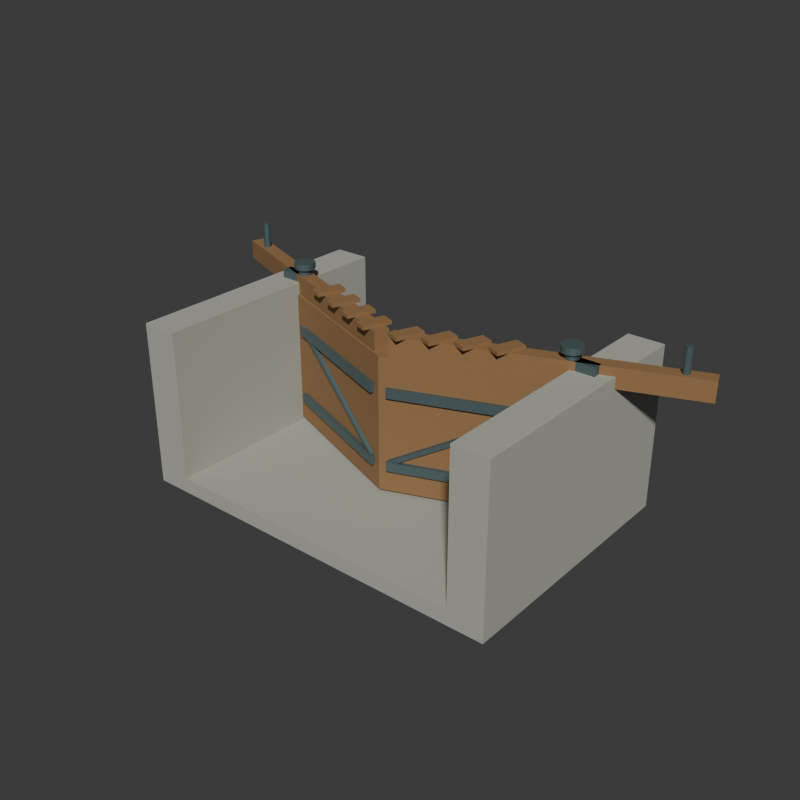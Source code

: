 # Source: source.blend  (saved by Blender 4.3.34; exported with 4.5.12 LTS)
import bpy
from mathutils import Matrix  # noqa: F401  (used for matrix-valued properties, if any)

bpy.ops.wm.read_factory_settings(use_empty=True)
scene = bpy.context.scene
scene.name = 'Scene'

# ---- collections
col_collection = bpy.data.collections.new('Collection'); scene.collection.children.link(col_collection)

# ---- materials (node trees are filled in below, after node groups)
mat_canalmouthstone = bpy.data.materials.new('CanalMouthStone')
mat_canalmouthstone.diffuse_color = (0.43, 0.43, 0.37, 1.0)
mat_mitreleavesandbalancetimber = bpy.data.materials.new('MitreLeavesAndBalanceTimber')
mat_mitreleavesandbalancetimber.diffuse_color = (0.29, 0.16, 0.065, 1.0)
mat_gatepivotsandstrapsiron = bpy.data.materials.new('GatePivotsAndStrapsIron')
mat_gatepivotsandstrapsiron.diffuse_color = (0.12, 0.18, 0.19, 1.0)

# ---- material node trees
mat_canalmouthstone.use_nodes = True; mat_canalmouthstone.node_tree.nodes.clear()
_N = mat_canalmouthstone.node_tree.nodes; _L = mat_canalmouthstone.node_tree.links
n0 = _N.new('ShaderNodeBsdfPrincipled'); n0.name = 'Principled BSDF'; n0.location = (10, 300)
n0.inputs[0].default_value = (0.43, 0.43, 0.37, 1.0)
n0.inputs[2].default_value = 0.9
n1 = _N.new('ShaderNodeOutputMaterial'); n1.name = 'Material Output'; n1.location = (300, 300)
_L.new(n0.outputs[0], n1.inputs[0])
n1.is_active_output = True
mat_mitreleavesandbalancetimber.use_nodes = True; mat_mitreleavesandbalancetimber.node_tree.nodes.clear()
_N = mat_mitreleavesandbalancetimber.node_tree.nodes; _L = mat_mitreleavesandbalancetimber.node_tree.links
n0 = _N.new('ShaderNodeBsdfPrincipled'); n0.name = 'Principled BSDF'; n0.location = (10, 300)
n0.inputs[0].default_value = (0.29, 0.16, 0.065, 1.0)
n0.inputs[2].default_value = 0.83
n1 = _N.new('ShaderNodeOutputMaterial'); n1.name = 'Material Output'; n1.location = (300, 300)
_L.new(n0.outputs[0], n1.inputs[0])
n1.is_active_output = True
mat_gatepivotsandstrapsiron.use_nodes = True; mat_gatepivotsandstrapsiron.node_tree.nodes.clear()
_N = mat_gatepivotsandstrapsiron.node_tree.nodes; _L = mat_gatepivotsandstrapsiron.node_tree.links
n0 = _N.new('ShaderNodeBsdfPrincipled'); n0.name = 'Principled BSDF'; n0.location = (10, 300)
n0.inputs[0].default_value = (0.12, 0.18, 0.19, 1.0)
n0.inputs[1].default_value = 0.52
n0.inputs[2].default_value = 0.55
n1 = _N.new('ShaderNodeOutputMaterial'); n1.name = 'Material Output'; n1.location = (300, 300)
_L.new(n0.outputs[0], n1.inputs[0])
n1.is_active_output = True

# ---- world
world_world = bpy.data.worlds.new('World'); scene.world = world_world
world_world.use_nodes = True; world_world.node_tree.nodes.clear()
_N = world_world.node_tree.nodes; _L = world_world.node_tree.links
n0 = _N.new('ShaderNodeOutputWorld'); n0.name = 'World Output'; n0.location = (300, 300)
n1 = _N.new('ShaderNodeBackground'); n1.name = 'Background'; n1.location = (10, 300)
n1.inputs[0].default_value = (0.05088, 0.05088, 0.05088, 1.0)
_L.new(n1.outputs[0], n0.inputs[0])
n0.is_active_output = True
world_world.color = (0.05088, 0.05088, 0.05088)
world_world.sun_shadow_jitter_overblur = 0.0

# ---- meshes
me_wholeshortopencanalmouthmesh = bpy.data.meshes.new('WholeShortOpenCanalMouthMesh')
me_wholeshortopencanalmouthmesh.from_pydata([(-1.85, -1.25, 0.0), (-1.85, 1.25, 0.0), (-1.5, 1.25, 0.0), (-1.5, -1.25, 0.0), (-1.5, -1.25, 0.15), (-1.85, -1.25, 0.15), (-1.85, 1.25, 0.15), (-1.5, 1.25, 0.15), (-1.85, -1.25, 1.6), (-1.5, -1.25, 1.6), (-1.5, 1.25, 1.6), (-1.85, 1.25, 1.6), (1.5, 1.25, 0.0), (1.5, -1.25, 0.0), (1.5, -1.25, 0.15), (1.5, 1.25, 0.15), (1.85, 1.25, 0.0), (1.85, -1.25, 0.0), (1.85, -1.25, 0.15), (1.85, 1.25, 0.15), (1.5, -1.25, 1.6), (1.85, -1.25, 1.6), (1.85, 1.25, 1.6), (1.5, 1.25, 1.6)], [], [(0, 1, 2), (0, 2, 3), (0, 3, 4), (0, 4, 5), (1, 6, 7), (1, 7, 2), (0, 5, 6), (0, 6, 1), (8, 9, 10), (8, 10, 11), (5, 4, 9), (5, 9, 8), (6, 11, 10), (6, 10, 7), (5, 8, 11), (5, 11, 6), (4, 7, 10), (4, 10, 9), (3, 2, 12), (3, 12, 13), (4, 14, 15), (4, 15, 7), (3, 13, 14), (3, 14, 4), (2, 7, 15), (2, 15, 12), (13, 12, 16), (13, 16, 17), (13, 17, 18), (13, 18, 14), (12, 15, 19), (12, 19, 16), (17, 16, 19), (17, 19, 18), (20, 21, 22), (20, 22, 23), (14, 18, 21), (14, 21, 20), (15, 23, 22), (15, 22, 19), (14, 20, 23), (14, 23, 15), (18, 19, 22), (18, 22, 21)])
me_wholeshortopencanalmouthmesh.materials.append(mat_canalmouthstone)
me_wholeshortopencanalmouthmesh.materials.append(mat_mitreleavesandbalancetimber)
me_wholeshortopencanalmouthmesh.materials.append(mat_gatepivotsandstrapsiron)
me_wholeshortopencanalmouthmesh.update()
me_wholemitredgateleafleftmesh = bpy.data.meshes.new('WholeMitredGateLeafLeftMesh')
me_wholemitredgateleafleftmesh.from_pydata([(-1.51, 0.28, 0.18), (0.0, -0.29, 0.18), (0.0, -0.11, 0.18), (-1.51, 0.46, 0.18), (-1.51, 0.28, 1.49), (0.0, -0.29, 1.49), (0.0, -0.11, 1.49), (-1.51, 0.46, 1.49)], [], [(1, 0, 3), (7, 4, 5), (3, 2, 1), (5, 6, 7), (0, 1, 5), (0, 5, 4), (1, 2, 6), (1, 6, 5), (2, 3, 7), (2, 7, 6), (3, 0, 4), (3, 4, 7)])
me_wholemitredgateleafleftmesh.polygons.foreach_set('material_index', [1, 1, 1, 1, 1, 1, 1, 1, 1, 1, 1, 1])
me_wholemitredgateleafleftmesh.materials.append(mat_canalmouthstone)
me_wholemitredgateleafleftmesh.materials.append(mat_mitreleavesandbalancetimber)
me_wholemitredgateleafleftmesh.materials.append(mat_gatepivotsandstrapsiron)
me_wholemitredgateleafleftmesh.update()
me_wholeverticalheelpivotleftmesh = bpy.data.meshes.new('WholeVerticalHeelPivotLeftMesh')
me_wholeverticalheelpivotleftmesh.from_pydata([(-1.48, 0.37, 0.15), (-1.415, 0.37, 0.15), (-1.42, 0.3949, 0.15), (-1.434, 0.416, 0.15), (-1.455, 0.4301, 0.15), (-1.48, 0.435, 0.15), (-1.505, 0.4301, 0.15), (-1.526, 0.416, 0.15), (-1.54, 0.3949, 0.15), (-1.545, 0.37, 0.15), (-1.54, 0.3451, 0.15), (-1.526, 0.324, 0.15), (-1.505, 0.3099, 0.15), (-1.48, 0.305, 0.15), (-1.455, 0.3099, 0.15), (-1.434, 0.324, 0.15), (-1.42, 0.3451, 0.15), (-1.415, 0.37, 1.77), (-1.42, 0.3949, 1.77), (-1.434, 0.416, 1.77), (-1.455, 0.4301, 1.77), (-1.48, 0.435, 1.77), (-1.505, 0.4301, 1.77), (-1.526, 0.416, 1.77), (-1.54, 0.3949, 1.77), (-1.545, 0.37, 1.77), (-1.54, 0.3451, 1.77), (-1.526, 0.324, 1.77), (-1.505, 0.3099, 1.77), (-1.48, 0.305, 1.77), (-1.455, 0.3099, 1.77), (-1.434, 0.324, 1.77), (-1.42, 0.3451, 1.77), (-1.48, 0.37, 1.77)], [], [(0, 2, 1), (0, 3, 2), (0, 4, 3), (0, 5, 4), (0, 6, 5), (0, 7, 6), (0, 8, 7), (0, 9, 8), (0, 10, 9), (0, 11, 10), (0, 12, 11), (0, 13, 12), (0, 14, 13), (0, 15, 14), (0, 16, 15), (0, 1, 16), (1, 18, 17), (1, 2, 18), (2, 19, 18), (2, 3, 19), (3, 20, 19), (3, 4, 20), (4, 21, 20), (4, 5, 21), (5, 22, 21), (5, 6, 22), (6, 23, 22), (6, 7, 23), (7, 24, 23), (7, 8, 24), (8, 25, 24), (8, 9, 25), (9, 26, 25), (9, 10, 26), (10, 27, 26), (10, 11, 27), (11, 28, 27), (11, 12, 28), (12, 29, 28), (12, 13, 29), (13, 30, 29), (13, 14, 30), (14, 31, 30), (14, 15, 31), (15, 32, 31), (15, 16, 32), (16, 17, 32), (16, 1, 17), (17, 18, 33), (18, 19, 33), (19, 20, 33), (20, 21, 33), (21, 22, 33), (22, 23, 33), (23, 24, 33), (24, 25, 33), (25, 26, 33), (26, 27, 33), (27, 28, 33), (28, 29, 33), (29, 30, 33), (30, 31, 33), (31, 32, 33), (32, 17, 33)])
me_wholeverticalheelpivotleftmesh.polygons.foreach_set('material_index', [2, 2, 2, 2, 2, 2, 2, 2, 2, 2, 2, 2, 2, 2, 2, 2, 2, 2, 2, 2, 2, 2, 2, 2, 2, 2, 2, 2, 2, 2, 2, 2, 2, 2, 2, 2, 2, 2, 2, 2, 2, 2, 2, 2, 2, 2, 2, 2, 2, 2, 2, 2, 2, 2, 2, 2, 2, 2, 2, 2, 2, 2, 2, 2])
me_wholeverticalheelpivotleftmesh.materials.append(mat_canalmouthstone)
me_wholeverticalheelpivotleftmesh.materials.append(mat_mitreleavesandbalancetimber)
me_wholeverticalheelpivotleftmesh.materials.append(mat_gatepivotsandstrapsiron)
me_wholeverticalheelpivotleftmesh.update()
me_wholeupperpivotretainerleftmesh = bpy.data.meshes.new('WholeUpperPivotRetainerLeftMesh')
me_wholeupperpivotretainerleftmesh.from_pydata([(-1.48, 0.37, 1.74), (-1.38, 0.37, 1.74), (-1.388, 0.4083, 1.74), (-1.409, 0.4407, 1.74), (-1.442, 0.4624, 1.74), (-1.48, 0.47, 1.74), (-1.518, 0.4624, 1.74), (-1.551, 0.4407, 1.74), (-1.572, 0.4083, 1.74), (-1.58, 0.37, 1.74), (-1.572, 0.3317, 1.74), (-1.551, 0.2993, 1.74), (-1.518, 0.2776, 1.74), (-1.48, 0.27, 1.74), (-1.442, 0.2776, 1.74), (-1.409, 0.2993, 1.74), (-1.388, 0.3317, 1.74), (-1.38, 0.37, 1.8), (-1.388, 0.4083, 1.8), (-1.409, 0.4407, 1.8), (-1.442, 0.4624, 1.8), (-1.48, 0.47, 1.8), (-1.518, 0.4624, 1.8), (-1.551, 0.4407, 1.8), (-1.572, 0.4083, 1.8), (-1.58, 0.37, 1.8), (-1.572, 0.3317, 1.8), (-1.551, 0.2993, 1.8), (-1.518, 0.2776, 1.8), (-1.48, 0.27, 1.8), (-1.442, 0.2776, 1.8), (-1.409, 0.2993, 1.8), (-1.388, 0.3317, 1.8), (-1.48, 0.37, 1.8)], [], [(0, 2, 1), (0, 3, 2), (0, 4, 3), (0, 5, 4), (0, 6, 5), (0, 7, 6), (0, 8, 7), (0, 9, 8), (0, 10, 9), (0, 11, 10), (0, 12, 11), (0, 13, 12), (0, 14, 13), (0, 15, 14), (0, 16, 15), (0, 1, 16), (1, 18, 17), (1, 2, 18), (2, 19, 18), (2, 3, 19), (3, 20, 19), (3, 4, 20), (4, 21, 20), (4, 5, 21), (5, 22, 21), (5, 6, 22), (6, 23, 22), (6, 7, 23), (7, 24, 23), (7, 8, 24), (8, 25, 24), (8, 9, 25), (9, 26, 25), (9, 10, 26), (10, 27, 26), (10, 11, 27), (11, 28, 27), (11, 12, 28), (12, 29, 28), (12, 13, 29), (13, 30, 29), (13, 14, 30), (14, 31, 30), (14, 15, 31), (15, 32, 31), (15, 16, 32), (16, 17, 32), (16, 1, 17), (17, 18, 33), (18, 19, 33), (19, 20, 33), (20, 21, 33), (21, 22, 33), (22, 23, 33), (23, 24, 33), (24, 25, 33), (25, 26, 33), (26, 27, 33), (27, 28, 33), (28, 29, 33), (29, 30, 33), (30, 31, 33), (31, 32, 33), (32, 17, 33)])
me_wholeupperpivotretainerleftmesh.polygons.foreach_set('material_index', [2, 2, 2, 2, 2, 2, 2, 2, 2, 2, 2, 2, 2, 2, 2, 2, 2, 2, 2, 2, 2, 2, 2, 2, 2, 2, 2, 2, 2, 2, 2, 2, 2, 2, 2, 2, 2, 2, 2, 2, 2, 2, 2, 2, 2, 2, 2, 2, 2, 2, 2, 2, 2, 2, 2, 2, 2, 2, 2, 2, 2, 2, 2, 2])
me_wholeupperpivotretainerleftmesh.materials.append(mat_canalmouthstone)
me_wholeupperpivotretainerleftmesh.materials.append(mat_mitreleavesandbalancetimber)
me_wholeupperpivotretainerleftmesh.materials.append(mat_gatepivotsandstrapsiron)
me_wholeupperpivotretainerleftmesh.update()
me_wholejambpivotrootleftmesh = bpy.data.meshes.new('WholeJambPivotRootLeftMesh')
me_wholejambpivotrootleftmesh.from_pydata([(-1.725, 0.32, 1.58), (-1.455, 0.32, 1.58), (-1.725, 0.42, 1.58), (-1.455, 0.42, 1.58), (-1.725, 0.32, 1.68), (-1.455, 0.32, 1.68), (-1.725, 0.42, 1.68), (-1.455, 0.42, 1.68)], [], [(0, 2, 3), (0, 3, 1), (4, 5, 7), (4, 7, 6), (0, 1, 5), (0, 5, 4), (2, 6, 7), (2, 7, 3), (0, 4, 6), (0, 6, 2), (1, 3, 7), (1, 7, 5)])
me_wholejambpivotrootleftmesh.polygons.foreach_set('material_index', [2, 2, 2, 2, 2, 2, 2, 2, 2, 2, 2, 2])
me_wholejambpivotrootleftmesh.materials.append(mat_canalmouthstone)
me_wholejambpivotrootleftmesh.materials.append(mat_mitreleavesandbalancetimber)
me_wholejambpivotrootleftmesh.materials.append(mat_gatepivotsandstrapsiron)
me_wholejambpivotrootleftmesh.update()
me_wholelongshorebalancebeamleftmesh = bpy.data.meshes.new('WholeLongShoreBalanceBeamLeftMesh')
me_wholelongshorebalancebeamleftmesh.from_pydata([(-0.07509, -0.2453, 1.49), (-0.02491, -0.1147, 1.49), (-2.525, 0.8453, 1.49), (-2.575, 0.7147, 1.49), (-0.07509, -0.2453, 1.68), (-0.02491, -0.1147, 1.68), (-2.525, 0.8453, 1.68), (-2.575, 0.7147, 1.68)], [], [(1, 0, 3), (7, 4, 5), (3, 2, 1), (5, 6, 7), (0, 1, 5), (0, 5, 4), (1, 2, 6), (1, 6, 5), (2, 3, 7), (2, 7, 6), (3, 0, 4), (3, 4, 7)])
me_wholelongshorebalancebeamleftmesh.polygons.foreach_set('material_index', [1, 1, 1, 1, 1, 1, 1, 1, 1, 1, 1, 1])
me_wholelongshorebalancebeamleftmesh.materials.append(mat_canalmouthstone)
me_wholelongshorebalancebeamleftmesh.materials.append(mat_mitreleavesandbalancetimber)
me_wholelongshorebalancebeamleftmesh.materials.append(mat_gatepivotsandstrapsiron)
me_wholelongshorebalancebeamleftmesh.update()
me_wholefacehorizontalrailleft0mesh = bpy.data.meshes.new('WholeFaceHorizontalRailLeft0Mesh')
me_wholefacehorizontalrailleft0mesh.from_pydata([(-0.08647, -0.3004, 0.4), (-0.06353, -0.2396, 0.4), (-1.389, 0.2604, 0.4), (-1.411, 0.1996, 0.4), (-0.08647, -0.3004, 0.49), (-0.06353, -0.2396, 0.49), (-1.389, 0.2604, 0.49), (-1.411, 0.1996, 0.49)], [], [(1, 0, 3), (7, 4, 5), (3, 2, 1), (5, 6, 7), (0, 1, 5), (0, 5, 4), (1, 2, 6), (1, 6, 5), (2, 3, 7), (2, 7, 6), (3, 0, 4), (3, 4, 7)])
me_wholefacehorizontalrailleft0mesh.polygons.foreach_set('material_index', [2, 2, 2, 2, 2, 2, 2, 2, 2, 2, 2, 2])
me_wholefacehorizontalrailleft0mesh.materials.append(mat_canalmouthstone)
me_wholefacehorizontalrailleft0mesh.materials.append(mat_mitreleavesandbalancetimber)
me_wholefacehorizontalrailleft0mesh.materials.append(mat_gatepivotsandstrapsiron)
me_wholefacehorizontalrailleft0mesh.update()
me_wholefacehorizontalrailleft1mesh = bpy.data.meshes.new('WholeFaceHorizontalRailLeft1Mesh')
me_wholefacehorizontalrailleft1mesh.from_pydata([(-0.08647, -0.3004, 1.12), (-0.06353, -0.2396, 1.12), (-1.389, 0.2604, 1.12), (-1.411, 0.1996, 1.12), (-0.08647, -0.3004, 1.21), (-0.06353, -0.2396, 1.21), (-1.389, 0.2604, 1.21), (-1.411, 0.1996, 1.21)], [], [(1, 0, 3), (7, 4, 5), (3, 2, 1), (5, 6, 7), (0, 1, 5), (0, 5, 4), (1, 2, 6), (1, 6, 5), (2, 3, 7), (2, 7, 6), (3, 0, 4), (3, 4, 7)])
me_wholefacehorizontalrailleft1mesh.polygons.foreach_set('material_index', [2, 2, 2, 2, 2, 2, 2, 2, 2, 2, 2, 2])
me_wholefacehorizontalrailleft1mesh.materials.append(mat_canalmouthstone)
me_wholefacehorizontalrailleft1mesh.materials.append(mat_mitreleavesandbalancetimber)
me_wholefacehorizontalrailleft1mesh.materials.append(mat_gatepivotsandstrapsiron)
me_wholefacehorizontalrailleft1mesh.update()
me_wholefacediagonalbraceleftmesh = bpy.data.meshes.new('WholeFaceDiagonalBraceLeftMesh')
me_wholefacediagonalbraceleftmesh.from_pydata([(-0.1, -0.2332, 0.4625), (-0.1179, -0.2745, 0.4578), (-0.1, -0.2868, 0.4975), (-0.08206, -0.2455, 0.5022), (-1.37, 0.2368, 1.183), (-1.388, 0.1955, 1.178), (-1.37, 0.1832, 1.217), (-1.352, 0.2245, 1.222), (-0.1, -0.26, 0.48), (-1.37, 0.21, 1.2)], [], [(0, 1, 5), (0, 5, 4), (1, 2, 6), (1, 6, 5), (2, 3, 7), (2, 7, 6), (3, 0, 4), (3, 4, 7), (8, 1, 0), (8, 2, 1), (8, 3, 2), (8, 0, 3), (9, 4, 5), (9, 5, 6), (9, 6, 7), (9, 7, 4)])
me_wholefacediagonalbraceleftmesh.polygons.foreach_set('material_index', [2, 2, 2, 2, 2, 2, 2, 2, 2, 2, 2, 2, 2, 2, 2, 2])
me_wholefacediagonalbraceleftmesh.materials.append(mat_canalmouthstone)
me_wholefacediagonalbraceleftmesh.materials.append(mat_mitreleavesandbalancetimber)
me_wholefacediagonalbraceleftmesh.materials.append(mat_gatepivotsandstrapsiron)
me_wholefacediagonalbraceleftmesh.update()
me_wholetopfootwayplankleft0mesh = bpy.data.meshes.new('WholeTopFootwayPlankLeft0Mesh')
me_wholetopfootwayplankleft0mesh.from_pydata([(-0.2907, -0.2388, 1.675), (-0.1693, -0.2855, 1.675), (-0.06933, -0.02547, 1.675), (-0.1907, 0.02119, 1.675), (-0.2907, -0.2388, 1.71), (-0.1693, -0.2855, 1.71), (-0.06933, -0.02547, 1.71), (-0.1907, 0.02119, 1.71)], [], [(1, 0, 3), (7, 4, 5), (3, 2, 1), (5, 6, 7), (0, 1, 5), (0, 5, 4), (1, 2, 6), (1, 6, 5), (2, 3, 7), (2, 7, 6), (3, 0, 4), (3, 4, 7)])
me_wholetopfootwayplankleft0mesh.polygons.foreach_set('material_index', [1, 1, 1, 1, 1, 1, 1, 1, 1, 1, 1, 1])
me_wholetopfootwayplankleft0mesh.materials.append(mat_canalmouthstone)
me_wholetopfootwayplankleft0mesh.materials.append(mat_mitreleavesandbalancetimber)
me_wholetopfootwayplankleft0mesh.materials.append(mat_gatepivotsandstrapsiron)
me_wholetopfootwayplankleft0mesh.update()
me_wholetopfootwayplankleft1mesh = bpy.data.meshes.new('WholeTopFootwayPlankLeft1Mesh')
me_wholetopfootwayplankleft1mesh.from_pydata([(-0.5607, -0.137, 1.675), (-0.4393, -0.1837, 1.675), (-0.3393, 0.07632, 1.675), (-0.4607, 0.123, 1.675), (-0.5607, -0.137, 1.71), (-0.4393, -0.1837, 1.71), (-0.3393, 0.07632, 1.71), (-0.4607, 0.123, 1.71)], [], [(1, 0, 3), (7, 4, 5), (3, 2, 1), (5, 6, 7), (0, 1, 5), (0, 5, 4), (1, 2, 6), (1, 6, 5), (2, 3, 7), (2, 7, 6), (3, 0, 4), (3, 4, 7)])
me_wholetopfootwayplankleft1mesh.polygons.foreach_set('material_index', [1, 1, 1, 1, 1, 1, 1, 1, 1, 1, 1, 1])
me_wholetopfootwayplankleft1mesh.materials.append(mat_canalmouthstone)
me_wholetopfootwayplankleft1mesh.materials.append(mat_mitreleavesandbalancetimber)
me_wholetopfootwayplankleft1mesh.materials.append(mat_gatepivotsandstrapsiron)
me_wholetopfootwayplankleft1mesh.update()
me_wholetopfootwayplankleft2mesh = bpy.data.meshes.new('WholeTopFootwayPlankLeft2Mesh')
me_wholetopfootwayplankleft2mesh.from_pydata([(-0.8307, -0.03523, 1.675), (-0.7093, -0.08189, 1.675), (-0.6093, 0.1781, 1.675), (-0.7307, 0.2248, 1.675), (-0.8307, -0.03523, 1.71), (-0.7093, -0.08189, 1.71), (-0.6093, 0.1781, 1.71), (-0.7307, 0.2248, 1.71)], [], [(1, 0, 3), (7, 4, 5), (3, 2, 1), (5, 6, 7), (0, 1, 5), (0, 5, 4), (1, 2, 6), (1, 6, 5), (2, 3, 7), (2, 7, 6), (3, 0, 4), (3, 4, 7)])
me_wholetopfootwayplankleft2mesh.polygons.foreach_set('material_index', [1, 1, 1, 1, 1, 1, 1, 1, 1, 1, 1, 1])
me_wholetopfootwayplankleft2mesh.materials.append(mat_canalmouthstone)
me_wholetopfootwayplankleft2mesh.materials.append(mat_mitreleavesandbalancetimber)
me_wholetopfootwayplankleft2mesh.materials.append(mat_gatepivotsandstrapsiron)
me_wholetopfootwayplankleft2mesh.update()
me_wholetopfootwayplankleft3mesh = bpy.data.meshes.new('WholeTopFootwayPlankLeft3Mesh')
me_wholetopfootwayplankleft3mesh.from_pydata([(-1.101, 0.06656, 1.675), (-0.9793, 0.0199, 1.675), (-0.8793, 0.2799, 1.675), (-1.001, 0.3266, 1.675), (-1.101, 0.06656, 1.71), (-0.9793, 0.0199, 1.71), (-0.8793, 0.2799, 1.71), (-1.001, 0.3266, 1.71)], [], [(1, 0, 3), (7, 4, 5), (3, 2, 1), (5, 6, 7), (0, 1, 5), (0, 5, 4), (1, 2, 6), (1, 6, 5), (2, 3, 7), (2, 7, 6), (3, 0, 4), (3, 4, 7)])
me_wholetopfootwayplankleft3mesh.polygons.foreach_set('material_index', [1, 1, 1, 1, 1, 1, 1, 1, 1, 1, 1, 1])
me_wholetopfootwayplankleft3mesh.materials.append(mat_canalmouthstone)
me_wholetopfootwayplankleft3mesh.materials.append(mat_mitreleavesandbalancetimber)
me_wholetopfootwayplankleft3mesh.materials.append(mat_gatepivotsandstrapsiron)
me_wholetopfootwayplankleft3mesh.update()
me_wholebalancegripleftmesh = bpy.data.meshes.new('WholeBalanceGripLeftMesh')
me_wholebalancegripleftmesh.from_pydata([(-2.32, 0.69, 1.65), (-2.285, 0.69, 1.65), (-2.29, 0.7075, 1.65), (-2.303, 0.7203, 1.65), (-2.32, 0.725, 1.65), (-2.338, 0.7203, 1.65), (-2.35, 0.7075, 1.65), (-2.355, 0.69, 1.65), (-2.35, 0.6725, 1.65), (-2.338, 0.6597, 1.65), (-2.32, 0.655, 1.65), (-2.303, 0.6597, 1.65), (-2.29, 0.6725, 1.65), (-2.285, 0.69, 1.92), (-2.29, 0.7075, 1.92), (-2.303, 0.7203, 1.92), (-2.32, 0.725, 1.92), (-2.338, 0.7203, 1.92), (-2.35, 0.7075, 1.92), (-2.355, 0.69, 1.92), (-2.35, 0.6725, 1.92), (-2.338, 0.6597, 1.92), (-2.32, 0.655, 1.92), (-2.303, 0.6597, 1.92), (-2.29, 0.6725, 1.92), (-2.32, 0.69, 1.92)], [], [(0, 2, 1), (0, 3, 2), (0, 4, 3), (0, 5, 4), (0, 6, 5), (0, 7, 6), (0, 8, 7), (0, 9, 8), (0, 10, 9), (0, 11, 10), (0, 12, 11), (0, 1, 12), (1, 14, 13), (1, 2, 14), (2, 15, 14), (2, 3, 15), (3, 16, 15), (3, 4, 16), (4, 17, 16), (4, 5, 17), (5, 18, 17), (5, 6, 18), (6, 19, 18), (6, 7, 19), (7, 20, 19), (7, 8, 20), (8, 21, 20), (8, 9, 21), (9, 22, 21), (9, 10, 22), (10, 23, 22), (10, 11, 23), (11, 24, 23), (11, 12, 24), (12, 13, 24), (12, 1, 13), (13, 14, 25), (14, 15, 25), (15, 16, 25), (16, 17, 25), (17, 18, 25), (18, 19, 25), (19, 20, 25), (20, 21, 25), (21, 22, 25), (22, 23, 25), (23, 24, 25), (24, 13, 25)])
me_wholebalancegripleftmesh.polygons.foreach_set('material_index', [2, 2, 2, 2, 2, 2, 2, 2, 2, 2, 2, 2, 2, 2, 2, 2, 2, 2, 2, 2, 2, 2, 2, 2, 2, 2, 2, 2, 2, 2, 2, 2, 2, 2, 2, 2, 2, 2, 2, 2, 2, 2, 2, 2, 2, 2, 2, 2])
me_wholebalancegripleftmesh.materials.append(mat_canalmouthstone)
me_wholebalancegripleftmesh.materials.append(mat_mitreleavesandbalancetimber)
me_wholebalancegripleftmesh.materials.append(mat_gatepivotsandstrapsiron)
me_wholebalancegripleftmesh.update()
me_wholemitredgateleafrightmesh = bpy.data.meshes.new('WholeMitredGateLeafRightMesh')
me_wholemitredgateleafrightmesh.from_pydata([(1.51, 0.46, 0.18), (0.0, -0.11, 0.18), (0.0, -0.29, 0.18), (1.51, 0.28, 0.18), (1.51, 0.46, 1.49), (0.0, -0.11, 1.49), (0.0, -0.29, 1.49), (1.51, 0.28, 1.49)], [], [(1, 0, 3), (7, 4, 5), (3, 2, 1), (5, 6, 7), (0, 1, 5), (0, 5, 4), (1, 2, 6), (1, 6, 5), (2, 3, 7), (2, 7, 6), (3, 0, 4), (3, 4, 7)])
me_wholemitredgateleafrightmesh.polygons.foreach_set('material_index', [1, 1, 1, 1, 1, 1, 1, 1, 1, 1, 1, 1])
me_wholemitredgateleafrightmesh.materials.append(mat_canalmouthstone)
me_wholemitredgateleafrightmesh.materials.append(mat_mitreleavesandbalancetimber)
me_wholemitredgateleafrightmesh.materials.append(mat_gatepivotsandstrapsiron)
me_wholemitredgateleafrightmesh.update()
me_wholeverticalheelpivotrightmesh = bpy.data.meshes.new('WholeVerticalHeelPivotRightMesh')
me_wholeverticalheelpivotrightmesh.from_pydata([(1.48, 0.37, 0.15), (1.545, 0.37, 0.15), (1.54, 0.3949, 0.15), (1.526, 0.416, 0.15), (1.505, 0.4301, 0.15), (1.48, 0.435, 0.15), (1.455, 0.4301, 0.15), (1.434, 0.416, 0.15), (1.42, 0.3949, 0.15), (1.415, 0.37, 0.15), (1.42, 0.3451, 0.15), (1.434, 0.324, 0.15), (1.455, 0.3099, 0.15), (1.48, 0.305, 0.15), (1.505, 0.3099, 0.15), (1.526, 0.324, 0.15), (1.54, 0.3451, 0.15), (1.545, 0.37, 1.77), (1.54, 0.3949, 1.77), (1.526, 0.416, 1.77), (1.505, 0.4301, 1.77), (1.48, 0.435, 1.77), (1.455, 0.4301, 1.77), (1.434, 0.416, 1.77), (1.42, 0.3949, 1.77), (1.415, 0.37, 1.77), (1.42, 0.3451, 1.77), (1.434, 0.324, 1.77), (1.455, 0.3099, 1.77), (1.48, 0.305, 1.77), (1.505, 0.3099, 1.77), (1.526, 0.324, 1.77), (1.54, 0.3451, 1.77), (1.48, 0.37, 1.77)], [], [(0, 2, 1), (0, 3, 2), (0, 4, 3), (0, 5, 4), (0, 6, 5), (0, 7, 6), (0, 8, 7), (0, 9, 8), (0, 10, 9), (0, 11, 10), (0, 12, 11), (0, 13, 12), (0, 14, 13), (0, 15, 14), (0, 16, 15), (0, 1, 16), (1, 18, 17), (1, 2, 18), (2, 19, 18), (2, 3, 19), (3, 20, 19), (3, 4, 20), (4, 21, 20), (4, 5, 21), (5, 22, 21), (5, 6, 22), (6, 23, 22), (6, 7, 23), (7, 24, 23), (7, 8, 24), (8, 25, 24), (8, 9, 25), (9, 26, 25), (9, 10, 26), (10, 27, 26), (10, 11, 27), (11, 28, 27), (11, 12, 28), (12, 29, 28), (12, 13, 29), (13, 30, 29), (13, 14, 30), (14, 31, 30), (14, 15, 31), (15, 32, 31), (15, 16, 32), (16, 17, 32), (16, 1, 17), (17, 18, 33), (18, 19, 33), (19, 20, 33), (20, 21, 33), (21, 22, 33), (22, 23, 33), (23, 24, 33), (24, 25, 33), (25, 26, 33), (26, 27, 33), (27, 28, 33), (28, 29, 33), (29, 30, 33), (30, 31, 33), (31, 32, 33), (32, 17, 33)])
me_wholeverticalheelpivotrightmesh.polygons.foreach_set('material_index', [2, 2, 2, 2, 2, 2, 2, 2, 2, 2, 2, 2, 2, 2, 2, 2, 2, 2, 2, 2, 2, 2, 2, 2, 2, 2, 2, 2, 2, 2, 2, 2, 2, 2, 2, 2, 2, 2, 2, 2, 2, 2, 2, 2, 2, 2, 2, 2, 2, 2, 2, 2, 2, 2, 2, 2, 2, 2, 2, 2, 2, 2, 2, 2])
me_wholeverticalheelpivotrightmesh.materials.append(mat_canalmouthstone)
me_wholeverticalheelpivotrightmesh.materials.append(mat_mitreleavesandbalancetimber)
me_wholeverticalheelpivotrightmesh.materials.append(mat_gatepivotsandstrapsiron)
me_wholeverticalheelpivotrightmesh.update()
me_wholeupperpivotretainerrightmesh = bpy.data.meshes.new('WholeUpperPivotRetainerRightMesh')
me_wholeupperpivotretainerrightmesh.from_pydata([(1.48, 0.37, 1.74), (1.58, 0.37, 1.74), (1.572, 0.4083, 1.74), (1.551, 0.4407, 1.74), (1.518, 0.4624, 1.74), (1.48, 0.47, 1.74), (1.442, 0.4624, 1.74), (1.409, 0.4407, 1.74), (1.388, 0.4083, 1.74), (1.38, 0.37, 1.74), (1.388, 0.3317, 1.74), (1.409, 0.2993, 1.74), (1.442, 0.2776, 1.74), (1.48, 0.27, 1.74), (1.518, 0.2776, 1.74), (1.551, 0.2993, 1.74), (1.572, 0.3317, 1.74), (1.58, 0.37, 1.8), (1.572, 0.4083, 1.8), (1.551, 0.4407, 1.8), (1.518, 0.4624, 1.8), (1.48, 0.47, 1.8), (1.442, 0.4624, 1.8), (1.409, 0.4407, 1.8), (1.388, 0.4083, 1.8), (1.38, 0.37, 1.8), (1.388, 0.3317, 1.8), (1.409, 0.2993, 1.8), (1.442, 0.2776, 1.8), (1.48, 0.27, 1.8), (1.518, 0.2776, 1.8), (1.551, 0.2993, 1.8), (1.572, 0.3317, 1.8), (1.48, 0.37, 1.8)], [], [(0, 2, 1), (0, 3, 2), (0, 4, 3), (0, 5, 4), (0, 6, 5), (0, 7, 6), (0, 8, 7), (0, 9, 8), (0, 10, 9), (0, 11, 10), (0, 12, 11), (0, 13, 12), (0, 14, 13), (0, 15, 14), (0, 16, 15), (0, 1, 16), (1, 18, 17), (1, 2, 18), (2, 19, 18), (2, 3, 19), (3, 20, 19), (3, 4, 20), (4, 21, 20), (4, 5, 21), (5, 22, 21), (5, 6, 22), (6, 23, 22), (6, 7, 23), (7, 24, 23), (7, 8, 24), (8, 25, 24), (8, 9, 25), (9, 26, 25), (9, 10, 26), (10, 27, 26), (10, 11, 27), (11, 28, 27), (11, 12, 28), (12, 29, 28), (12, 13, 29), (13, 30, 29), (13, 14, 30), (14, 31, 30), (14, 15, 31), (15, 32, 31), (15, 16, 32), (16, 17, 32), (16, 1, 17), (17, 18, 33), (18, 19, 33), (19, 20, 33), (20, 21, 33), (21, 22, 33), (22, 23, 33), (23, 24, 33), (24, 25, 33), (25, 26, 33), (26, 27, 33), (27, 28, 33), (28, 29, 33), (29, 30, 33), (30, 31, 33), (31, 32, 33), (32, 17, 33)])
me_wholeupperpivotretainerrightmesh.polygons.foreach_set('material_index', [2, 2, 2, 2, 2, 2, 2, 2, 2, 2, 2, 2, 2, 2, 2, 2, 2, 2, 2, 2, 2, 2, 2, 2, 2, 2, 2, 2, 2, 2, 2, 2, 2, 2, 2, 2, 2, 2, 2, 2, 2, 2, 2, 2, 2, 2, 2, 2, 2, 2, 2, 2, 2, 2, 2, 2, 2, 2, 2, 2, 2, 2, 2, 2])
me_wholeupperpivotretainerrightmesh.materials.append(mat_canalmouthstone)
me_wholeupperpivotretainerrightmesh.materials.append(mat_mitreleavesandbalancetimber)
me_wholeupperpivotretainerrightmesh.materials.append(mat_gatepivotsandstrapsiron)
me_wholeupperpivotretainerrightmesh.update()
me_wholejambpivotrootrightmesh = bpy.data.meshes.new('WholeJambPivotRootRightMesh')
me_wholejambpivotrootrightmesh.from_pydata([(1.455, 0.32, 1.58), (1.725, 0.32, 1.58), (1.455, 0.42, 1.58), (1.725, 0.42, 1.58), (1.455, 0.32, 1.68), (1.725, 0.32, 1.68), (1.455, 0.42, 1.68), (1.725, 0.42, 1.68)], [], [(0, 2, 3), (0, 3, 1), (4, 5, 7), (4, 7, 6), (0, 1, 5), (0, 5, 4), (2, 6, 7), (2, 7, 3), (0, 4, 6), (0, 6, 2), (1, 3, 7), (1, 7, 5)])
me_wholejambpivotrootrightmesh.polygons.foreach_set('material_index', [2, 2, 2, 2, 2, 2, 2, 2, 2, 2, 2, 2])
me_wholejambpivotrootrightmesh.materials.append(mat_canalmouthstone)
me_wholejambpivotrootrightmesh.materials.append(mat_mitreleavesandbalancetimber)
me_wholejambpivotrootrightmesh.materials.append(mat_gatepivotsandstrapsiron)
me_wholejambpivotrootrightmesh.update()
me_wholelongshorebalancebeamrightmesh = bpy.data.meshes.new('WholeLongShoreBalanceBeamRightMesh')
me_wholelongshorebalancebeamrightmesh.from_pydata([(0.02491, -0.1147, 1.49), (0.07509, -0.2453, 1.49), (2.575, 0.7147, 1.49), (2.525, 0.8453, 1.49), (0.02491, -0.1147, 1.68), (0.07509, -0.2453, 1.68), (2.575, 0.7147, 1.68), (2.525, 0.8453, 1.68)], [], [(1, 0, 3), (7, 4, 5), (3, 2, 1), (5, 6, 7), (0, 1, 5), (0, 5, 4), (1, 2, 6), (1, 6, 5), (2, 3, 7), (2, 7, 6), (3, 0, 4), (3, 4, 7)])
me_wholelongshorebalancebeamrightmesh.polygons.foreach_set('material_index', [1, 1, 1, 1, 1, 1, 1, 1, 1, 1, 1, 1])
me_wholelongshorebalancebeamrightmesh.materials.append(mat_canalmouthstone)
me_wholelongshorebalancebeamrightmesh.materials.append(mat_mitreleavesandbalancetimber)
me_wholelongshorebalancebeamrightmesh.materials.append(mat_gatepivotsandstrapsiron)
me_wholelongshorebalancebeamrightmesh.update()
me_wholefacehorizontalrailright0mesh = bpy.data.meshes.new('WholeFaceHorizontalRailRight0Mesh')
me_wholefacehorizontalrailright0mesh.from_pydata([(0.06353, -0.2396, 0.4), (0.08647, -0.3004, 0.4), (1.411, 0.1996, 0.4), (1.389, 0.2604, 0.4), (0.06353, -0.2396, 0.49), (0.08647, -0.3004, 0.49), (1.411, 0.1996, 0.49), (1.389, 0.2604, 0.49)], [], [(1, 0, 3), (7, 4, 5), (3, 2, 1), (5, 6, 7), (0, 1, 5), (0, 5, 4), (1, 2, 6), (1, 6, 5), (2, 3, 7), (2, 7, 6), (3, 0, 4), (3, 4, 7)])
me_wholefacehorizontalrailright0mesh.polygons.foreach_set('material_index', [2, 2, 2, 2, 2, 2, 2, 2, 2, 2, 2, 2])
me_wholefacehorizontalrailright0mesh.materials.append(mat_canalmouthstone)
me_wholefacehorizontalrailright0mesh.materials.append(mat_mitreleavesandbalancetimber)
me_wholefacehorizontalrailright0mesh.materials.append(mat_gatepivotsandstrapsiron)
me_wholefacehorizontalrailright0mesh.update()
me_wholefacehorizontalrailright1mesh = bpy.data.meshes.new('WholeFaceHorizontalRailRight1Mesh')
me_wholefacehorizontalrailright1mesh.from_pydata([(0.06353, -0.2396, 1.12), (0.08647, -0.3004, 1.12), (1.411, 0.1996, 1.12), (1.389, 0.2604, 1.12), (0.06353, -0.2396, 1.21), (0.08647, -0.3004, 1.21), (1.411, 0.1996, 1.21), (1.389, 0.2604, 1.21)], [], [(1, 0, 3), (7, 4, 5), (3, 2, 1), (5, 6, 7), (0, 1, 5), (0, 5, 4), (1, 2, 6), (1, 6, 5), (2, 3, 7), (2, 7, 6), (3, 0, 4), (3, 4, 7)])
me_wholefacehorizontalrailright1mesh.polygons.foreach_set('material_index', [2, 2, 2, 2, 2, 2, 2, 2, 2, 2, 2, 2])
me_wholefacehorizontalrailright1mesh.materials.append(mat_canalmouthstone)
me_wholefacehorizontalrailright1mesh.materials.append(mat_mitreleavesandbalancetimber)
me_wholefacehorizontalrailright1mesh.materials.append(mat_gatepivotsandstrapsiron)
me_wholefacehorizontalrailright1mesh.update()
me_wholefacediagonalbracerightmesh = bpy.data.meshes.new('WholeFaceDiagonalBraceRightMesh')
me_wholefacediagonalbracerightmesh.from_pydata([(0.1, -0.2332, 0.4625), (0.08206, -0.2455, 0.5022), (0.1, -0.2868, 0.4975), (0.1179, -0.2745, 0.4578), (1.37, 0.2368, 1.183), (1.352, 0.2245, 1.222), (1.37, 0.1832, 1.217), (1.388, 0.1955, 1.178), (0.1, -0.26, 0.48), (1.37, 0.21, 1.2)], [], [(0, 1, 5), (0, 5, 4), (1, 2, 6), (1, 6, 5), (2, 3, 7), (2, 7, 6), (3, 0, 4), (3, 4, 7), (8, 1, 0), (8, 2, 1), (8, 3, 2), (8, 0, 3), (9, 4, 5), (9, 5, 6), (9, 6, 7), (9, 7, 4)])
me_wholefacediagonalbracerightmesh.polygons.foreach_set('material_index', [2, 2, 2, 2, 2, 2, 2, 2, 2, 2, 2, 2, 2, 2, 2, 2])
me_wholefacediagonalbracerightmesh.materials.append(mat_canalmouthstone)
me_wholefacediagonalbracerightmesh.materials.append(mat_mitreleavesandbalancetimber)
me_wholefacediagonalbracerightmesh.materials.append(mat_gatepivotsandstrapsiron)
me_wholefacediagonalbracerightmesh.update()
me_wholetopfootwayplankright0mesh = bpy.data.meshes.new('WholeTopFootwayPlankRight0Mesh')
me_wholetopfootwayplankright0mesh.from_pydata([(0.06933, -0.2388, 1.675), (0.1907, -0.2855, 1.675), (0.2907, -0.02547, 1.675), (0.1693, 0.02119, 1.675), (0.06933, -0.2388, 1.71), (0.1907, -0.2855, 1.71), (0.2907, -0.02547, 1.71), (0.1693, 0.02119, 1.71)], [], [(1, 0, 3), (7, 4, 5), (3, 2, 1), (5, 6, 7), (0, 1, 5), (0, 5, 4), (1, 2, 6), (1, 6, 5), (2, 3, 7), (2, 7, 6), (3, 0, 4), (3, 4, 7)])
me_wholetopfootwayplankright0mesh.polygons.foreach_set('material_index', [1, 1, 1, 1, 1, 1, 1, 1, 1, 1, 1, 1])
me_wholetopfootwayplankright0mesh.materials.append(mat_canalmouthstone)
me_wholetopfootwayplankright0mesh.materials.append(mat_mitreleavesandbalancetimber)
me_wholetopfootwayplankright0mesh.materials.append(mat_gatepivotsandstrapsiron)
me_wholetopfootwayplankright0mesh.update()
me_wholetopfootwayplankright1mesh = bpy.data.meshes.new('WholeTopFootwayPlankRight1Mesh')
me_wholetopfootwayplankright1mesh.from_pydata([(0.3393, -0.137, 1.675), (0.4607, -0.1837, 1.675), (0.5607, 0.07632, 1.675), (0.4393, 0.123, 1.675), (0.3393, -0.137, 1.71), (0.4607, -0.1837, 1.71), (0.5607, 0.07632, 1.71), (0.4393, 0.123, 1.71)], [], [(1, 0, 3), (7, 4, 5), (3, 2, 1), (5, 6, 7), (0, 1, 5), (0, 5, 4), (1, 2, 6), (1, 6, 5), (2, 3, 7), (2, 7, 6), (3, 0, 4), (3, 4, 7)])
me_wholetopfootwayplankright1mesh.polygons.foreach_set('material_index', [1, 1, 1, 1, 1, 1, 1, 1, 1, 1, 1, 1])
me_wholetopfootwayplankright1mesh.materials.append(mat_canalmouthstone)
me_wholetopfootwayplankright1mesh.materials.append(mat_mitreleavesandbalancetimber)
me_wholetopfootwayplankright1mesh.materials.append(mat_gatepivotsandstrapsiron)
me_wholetopfootwayplankright1mesh.update()
me_wholetopfootwayplankright2mesh = bpy.data.meshes.new('WholeTopFootwayPlankRight2Mesh')
me_wholetopfootwayplankright2mesh.from_pydata([(0.6093, -0.03523, 1.675), (0.7307, -0.08189, 1.675), (0.8307, 0.1781, 1.675), (0.7093, 0.2248, 1.675), (0.6093, -0.03523, 1.71), (0.7307, -0.08189, 1.71), (0.8307, 0.1781, 1.71), (0.7093, 0.2248, 1.71)], [], [(1, 0, 3), (7, 4, 5), (3, 2, 1), (5, 6, 7), (0, 1, 5), (0, 5, 4), (1, 2, 6), (1, 6, 5), (2, 3, 7), (2, 7, 6), (3, 0, 4), (3, 4, 7)])
me_wholetopfootwayplankright2mesh.polygons.foreach_set('material_index', [1, 1, 1, 1, 1, 1, 1, 1, 1, 1, 1, 1])
me_wholetopfootwayplankright2mesh.materials.append(mat_canalmouthstone)
me_wholetopfootwayplankright2mesh.materials.append(mat_mitreleavesandbalancetimber)
me_wholetopfootwayplankright2mesh.materials.append(mat_gatepivotsandstrapsiron)
me_wholetopfootwayplankright2mesh.update()
me_wholetopfootwayplankright3mesh = bpy.data.meshes.new('WholeTopFootwayPlankRight3Mesh')
me_wholetopfootwayplankright3mesh.from_pydata([(0.8793, 0.06656, 1.675), (1.001, 0.0199, 1.675), (1.101, 0.2799, 1.675), (0.9793, 0.3266, 1.675), (0.8793, 0.06656, 1.71), (1.001, 0.0199, 1.71), (1.101, 0.2799, 1.71), (0.9793, 0.3266, 1.71)], [], [(1, 0, 3), (7, 4, 5), (3, 2, 1), (5, 6, 7), (0, 1, 5), (0, 5, 4), (1, 2, 6), (1, 6, 5), (2, 3, 7), (2, 7, 6), (3, 0, 4), (3, 4, 7)])
me_wholetopfootwayplankright3mesh.polygons.foreach_set('material_index', [1, 1, 1, 1, 1, 1, 1, 1, 1, 1, 1, 1])
me_wholetopfootwayplankright3mesh.materials.append(mat_canalmouthstone)
me_wholetopfootwayplankright3mesh.materials.append(mat_mitreleavesandbalancetimber)
me_wholetopfootwayplankright3mesh.materials.append(mat_gatepivotsandstrapsiron)
me_wholetopfootwayplankright3mesh.update()
me_wholebalancegriprightmesh = bpy.data.meshes.new('WholeBalanceGripRightMesh')
me_wholebalancegriprightmesh.from_pydata([(2.32, 0.69, 1.65), (2.355, 0.69, 1.65), (2.35, 0.7075, 1.65), (2.338, 0.7203, 1.65), (2.32, 0.725, 1.65), (2.303, 0.7203, 1.65), (2.29, 0.7075, 1.65), (2.285, 0.69, 1.65), (2.29, 0.6725, 1.65), (2.303, 0.6597, 1.65), (2.32, 0.655, 1.65), (2.338, 0.6597, 1.65), (2.35, 0.6725, 1.65), (2.355, 0.69, 1.92), (2.35, 0.7075, 1.92), (2.338, 0.7203, 1.92), (2.32, 0.725, 1.92), (2.303, 0.7203, 1.92), (2.29, 0.7075, 1.92), (2.285, 0.69, 1.92), (2.29, 0.6725, 1.92), (2.303, 0.6597, 1.92), (2.32, 0.655, 1.92), (2.338, 0.6597, 1.92), (2.35, 0.6725, 1.92), (2.32, 0.69, 1.92)], [], [(0, 2, 1), (0, 3, 2), (0, 4, 3), (0, 5, 4), (0, 6, 5), (0, 7, 6), (0, 8, 7), (0, 9, 8), (0, 10, 9), (0, 11, 10), (0, 12, 11), (0, 1, 12), (1, 14, 13), (1, 2, 14), (2, 15, 14), (2, 3, 15), (3, 16, 15), (3, 4, 16), (4, 17, 16), (4, 5, 17), (5, 18, 17), (5, 6, 18), (6, 19, 18), (6, 7, 19), (7, 20, 19), (7, 8, 20), (8, 21, 20), (8, 9, 21), (9, 22, 21), (9, 10, 22), (10, 23, 22), (10, 11, 23), (11, 24, 23), (11, 12, 24), (12, 13, 24), (12, 1, 13), (13, 14, 25), (14, 15, 25), (15, 16, 25), (16, 17, 25), (17, 18, 25), (18, 19, 25), (19, 20, 25), (20, 21, 25), (21, 22, 25), (22, 23, 25), (23, 24, 25), (24, 13, 25)])
me_wholebalancegriprightmesh.polygons.foreach_set('material_index', [2, 2, 2, 2, 2, 2, 2, 2, 2, 2, 2, 2, 2, 2, 2, 2, 2, 2, 2, 2, 2, 2, 2, 2, 2, 2, 2, 2, 2, 2, 2, 2, 2, 2, 2, 2, 2, 2, 2, 2, 2, 2, 2, 2, 2, 2, 2, 2])
me_wholebalancegriprightmesh.materials.append(mat_canalmouthstone)
me_wholebalancegriprightmesh.materials.append(mat_mitreleavesandbalancetimber)
me_wholebalancegriprightmesh.materials.append(mat_gatepivotsandstrapsiron)
me_wholebalancegriprightmesh.update()

# ---- objects
ob_wholeshortopencanalmouth = bpy.data.objects.new('WholeShortOpenCanalMouth', me_wholeshortopencanalmouthmesh)
ob_wholemitredgateleafleft = bpy.data.objects.new('WholeMitredGateLeafLeft', me_wholemitredgateleafleftmesh)
ob_wholeverticalheelpivotleft = bpy.data.objects.new('WholeVerticalHeelPivotLeft', me_wholeverticalheelpivotleftmesh)
ob_wholeupperpivotretainerleft = bpy.data.objects.new('WholeUpperPivotRetainerLeft', me_wholeupperpivotretainerleftmesh)
ob_wholejambpivotrootleft = bpy.data.objects.new('WholeJambPivotRootLeft', me_wholejambpivotrootleftmesh)
ob_wholelongshorebalancebeamleft = bpy.data.objects.new('WholeLongShoreBalanceBeamLeft', me_wholelongshorebalancebeamleftmesh)
ob_wholefacehorizontalrailleft0 = bpy.data.objects.new('WholeFaceHorizontalRailLeft0', me_wholefacehorizontalrailleft0mesh)
ob_wholefacehorizontalrailleft1 = bpy.data.objects.new('WholeFaceHorizontalRailLeft1', me_wholefacehorizontalrailleft1mesh)
ob_wholefacediagonalbraceleft = bpy.data.objects.new('WholeFaceDiagonalBraceLeft', me_wholefacediagonalbraceleftmesh)
ob_wholetopfootwayplankleft0 = bpy.data.objects.new('WholeTopFootwayPlankLeft0', me_wholetopfootwayplankleft0mesh)
ob_wholetopfootwayplankleft1 = bpy.data.objects.new('WholeTopFootwayPlankLeft1', me_wholetopfootwayplankleft1mesh)
ob_wholetopfootwayplankleft2 = bpy.data.objects.new('WholeTopFootwayPlankLeft2', me_wholetopfootwayplankleft2mesh)
ob_wholetopfootwayplankleft3 = bpy.data.objects.new('WholeTopFootwayPlankLeft3', me_wholetopfootwayplankleft3mesh)
ob_wholebalancegripleft = bpy.data.objects.new('WholeBalanceGripLeft', me_wholebalancegripleftmesh)
ob_wholemitredgateleafright = bpy.data.objects.new('WholeMitredGateLeafRight', me_wholemitredgateleafrightmesh)
ob_wholeverticalheelpivotright = bpy.data.objects.new('WholeVerticalHeelPivotRight', me_wholeverticalheelpivotrightmesh)
ob_wholeupperpivotretainerright = bpy.data.objects.new('WholeUpperPivotRetainerRight', me_wholeupperpivotretainerrightmesh)
ob_wholejambpivotrootright = bpy.data.objects.new('WholeJambPivotRootRight', me_wholejambpivotrootrightmesh)
ob_wholelongshorebalancebeamright = bpy.data.objects.new('WholeLongShoreBalanceBeamRight', me_wholelongshorebalancebeamrightmesh)
ob_wholefacehorizontalrailright0 = bpy.data.objects.new('WholeFaceHorizontalRailRight0', me_wholefacehorizontalrailright0mesh)
ob_wholefacehorizontalrailright1 = bpy.data.objects.new('WholeFaceHorizontalRailRight1', me_wholefacehorizontalrailright1mesh)
ob_wholefacediagonalbraceright = bpy.data.objects.new('WholeFaceDiagonalBraceRight', me_wholefacediagonalbracerightmesh)
ob_wholetopfootwayplankright0 = bpy.data.objects.new('WholeTopFootwayPlankRight0', me_wholetopfootwayplankright0mesh)
ob_wholetopfootwayplankright1 = bpy.data.objects.new('WholeTopFootwayPlankRight1', me_wholetopfootwayplankright1mesh)
ob_wholetopfootwayplankright2 = bpy.data.objects.new('WholeTopFootwayPlankRight2', me_wholetopfootwayplankright2mesh)
ob_wholetopfootwayplankright3 = bpy.data.objects.new('WholeTopFootwayPlankRight3', me_wholetopfootwayplankright3mesh)
ob_wholebalancegripright = bpy.data.objects.new('WholeBalanceGripRight', me_wholebalancegriprightmesh)

# ---- transforms, parenting, visibility, modifiers, constraints
ob_wholeshortopencanalmouth.location = (0.0, 0.0, 0.0)
ob_wholemitredgateleafleft.location = (0.0, 0.0, 0.0)
ob_wholeverticalheelpivotleft.location = (0.0, 0.0, 0.0)
ob_wholeupperpivotretainerleft.location = (0.0, 0.0, 0.0)
ob_wholejambpivotrootleft.location = (0.0, 0.0, 0.0)
ob_wholelongshorebalancebeamleft.location = (0.0, 0.0, 0.0)
ob_wholefacehorizontalrailleft0.location = (0.0, 0.0, 0.0)
ob_wholefacehorizontalrailleft1.location = (0.0, 0.0, 0.0)
ob_wholefacediagonalbraceleft.location = (0.0, 0.0, 0.0)
ob_wholetopfootwayplankleft0.location = (0.0, 0.0, 0.0)
ob_wholetopfootwayplankleft1.location = (0.0, 0.0, 0.0)
ob_wholetopfootwayplankleft2.location = (0.0, 0.0, 0.0)
ob_wholetopfootwayplankleft3.location = (0.0, 0.0, 0.0)
ob_wholebalancegripleft.location = (0.0, 0.0, 0.0)
ob_wholemitredgateleafright.location = (0.0, 0.0, 0.0)
ob_wholeverticalheelpivotright.location = (0.0, 0.0, 0.0)
ob_wholeupperpivotretainerright.location = (0.0, 0.0, 0.0)
ob_wholejambpivotrootright.location = (0.0, 0.0, 0.0)
ob_wholelongshorebalancebeamright.location = (0.0, 0.0, 0.0)
ob_wholefacehorizontalrailright0.location = (0.0, 0.0, 0.0)
ob_wholefacehorizontalrailright1.location = (0.0, 0.0, 0.0)
ob_wholefacediagonalbraceright.location = (0.0, 0.0, 0.0)
ob_wholetopfootwayplankright0.location = (0.0, 0.0, 0.0)
ob_wholetopfootwayplankright1.location = (0.0, 0.0, 0.0)
ob_wholetopfootwayplankright2.location = (0.0, 0.0, 0.0)
ob_wholetopfootwayplankright3.location = (0.0, 0.0, 0.0)
ob_wholebalancegripright.location = (0.0, 0.0, 0.0)

# ---- collection membership
scene.collection.objects.link(ob_wholeshortopencanalmouth)
scene.collection.objects.link(ob_wholemitredgateleafleft)
scene.collection.objects.link(ob_wholeverticalheelpivotleft)
scene.collection.objects.link(ob_wholeupperpivotretainerleft)
scene.collection.objects.link(ob_wholejambpivotrootleft)
scene.collection.objects.link(ob_wholelongshorebalancebeamleft)
scene.collection.objects.link(ob_wholefacehorizontalrailleft0)
scene.collection.objects.link(ob_wholefacehorizontalrailleft1)
scene.collection.objects.link(ob_wholefacediagonalbraceleft)
scene.collection.objects.link(ob_wholetopfootwayplankleft0)
scene.collection.objects.link(ob_wholetopfootwayplankleft1)
scene.collection.objects.link(ob_wholetopfootwayplankleft2)
scene.collection.objects.link(ob_wholetopfootwayplankleft3)
scene.collection.objects.link(ob_wholebalancegripleft)
scene.collection.objects.link(ob_wholemitredgateleafright)
scene.collection.objects.link(ob_wholeverticalheelpivotright)
scene.collection.objects.link(ob_wholeupperpivotretainerright)
scene.collection.objects.link(ob_wholejambpivotrootright)
scene.collection.objects.link(ob_wholelongshorebalancebeamright)
scene.collection.objects.link(ob_wholefacehorizontalrailright0)
scene.collection.objects.link(ob_wholefacehorizontalrailright1)
scene.collection.objects.link(ob_wholefacediagonalbraceright)
scene.collection.objects.link(ob_wholetopfootwayplankright0)
scene.collection.objects.link(ob_wholetopfootwayplankright1)
scene.collection.objects.link(ob_wholetopfootwayplankright2)
scene.collection.objects.link(ob_wholetopfootwayplankright3)
scene.collection.objects.link(ob_wholebalancegripright)

# ---- scene / render settings (as saved in the file)
scene.frame_start = 1; scene.frame_end = 250; scene.frame_set(1)
scene.render.engine = 'CYCLES'
scene.render.resolution_x = 640
scene.render.resolution_y = 640
scene.render.use_compositing = False
scene.cycles.use_denoising = False
scene.cycles.samples = 128
scene.cycles.use_adaptive_sampling = False
bpy.context.view_layer.update()

# ---- added for rendering (the .blend has no active camera and no usable light): camera, sun
cam_auto = bpy.data.cameras.new('AutoCamera')
cam_auto.lens = 50.0
cam_auto.sensor_width = 36.0
cam_auto.clip_end = 1000.0
ob_auto_camera = bpy.data.objects.new('AutoCamera', cam_auto)
scene.collection.objects.link(ob_auto_camera)
ob_auto_camera.location = (5.58677, -6.70412, 5.42941)
ob_auto_camera.rotation_euler = (1.09748, -7.21219e-08, 0.694738)
scene.camera = ob_auto_camera
light_auto_sun = bpy.data.lights.new('AutoSun', 'SUN')
light_auto_sun.energy = 3.0
light_auto_sun.angle = 0.0523599
ob_auto_sun = bpy.data.objects.new('AutoSun', light_auto_sun)
scene.collection.objects.link(ob_auto_sun)
ob_auto_sun.rotation_euler = (0.872665, 0.174533, 0.523599)
bpy.context.view_layer.update()
